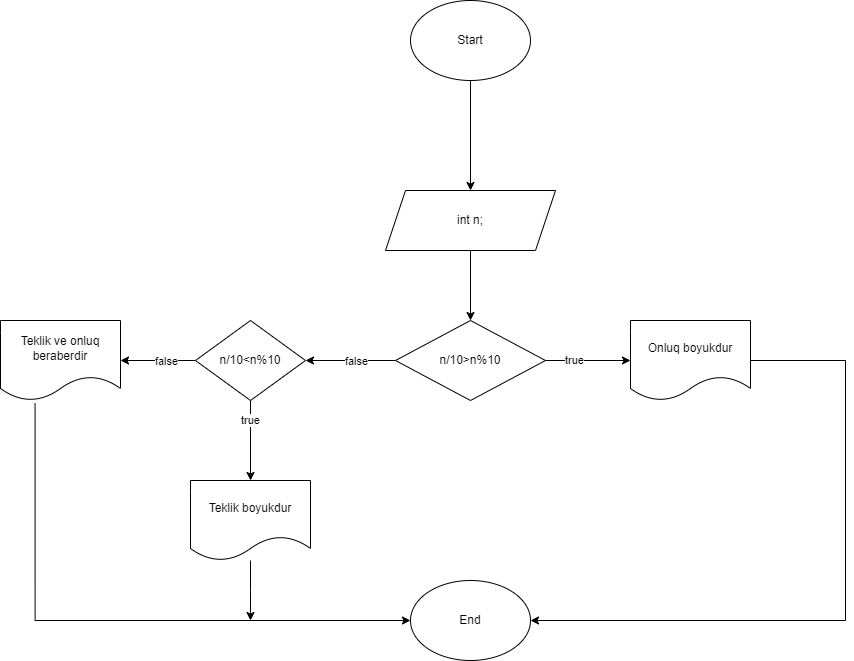

The diagram above was exported from draw.io. Its source (the exported page's mxGraphModel, read from the mxfile embedded in the PNG):
<mxGraphModel dx="1900" dy="557" grid="1" gridSize="10" guides="1" tooltips="1" connect="1" arrows="1" fold="1" page="1" pageScale="1" pageWidth="850" pageHeight="1100" math="0" shadow="0">
  <root>
    <mxCell id="0" />
    <mxCell id="1" parent="0" />
    <mxCell id="LTLpM3FtaO3eFSq0axqD-3" value="" style="edgeStyle=orthogonalEdgeStyle;rounded=0;orthogonalLoop=1;jettySize=auto;html=1;" edge="1" parent="1" source="LTLpM3FtaO3eFSq0axqD-1" target="LTLpM3FtaO3eFSq0axqD-2">
      <mxGeometry relative="1" as="geometry" />
    </mxCell>
    <mxCell id="LTLpM3FtaO3eFSq0axqD-1" value="Start" style="ellipse;whiteSpace=wrap;html=1;" vertex="1" parent="1">
      <mxGeometry x="365" y="640" width="120" height="80" as="geometry" />
    </mxCell>
    <mxCell id="LTLpM3FtaO3eFSq0axqD-5" value="" style="edgeStyle=orthogonalEdgeStyle;rounded=0;orthogonalLoop=1;jettySize=auto;html=1;" edge="1" parent="1" source="LTLpM3FtaO3eFSq0axqD-2" target="LTLpM3FtaO3eFSq0axqD-4">
      <mxGeometry relative="1" as="geometry" />
    </mxCell>
    <mxCell id="LTLpM3FtaO3eFSq0axqD-2" value="int n;" style="shape=parallelogram;perimeter=parallelogramPerimeter;whiteSpace=wrap;html=1;fixedSize=1;" vertex="1" parent="1">
      <mxGeometry x="340" y="830" width="170" height="60" as="geometry" />
    </mxCell>
    <mxCell id="LTLpM3FtaO3eFSq0axqD-7" value="" style="edgeStyle=orthogonalEdgeStyle;rounded=0;orthogonalLoop=1;jettySize=auto;html=1;" edge="1" parent="1" source="LTLpM3FtaO3eFSq0axqD-4" target="LTLpM3FtaO3eFSq0axqD-6">
      <mxGeometry relative="1" as="geometry" />
    </mxCell>
    <mxCell id="LTLpM3FtaO3eFSq0axqD-8" value="true" style="edgeLabel;html=1;align=center;verticalAlign=middle;resizable=0;points=[];" vertex="1" connectable="0" parent="LTLpM3FtaO3eFSq0axqD-7">
      <mxGeometry x="-0.3516" y="1" relative="1" as="geometry">
        <mxPoint as="offset" />
      </mxGeometry>
    </mxCell>
    <mxCell id="LTLpM3FtaO3eFSq0axqD-10" value="" style="edgeStyle=orthogonalEdgeStyle;rounded=0;orthogonalLoop=1;jettySize=auto;html=1;" edge="1" parent="1" source="LTLpM3FtaO3eFSq0axqD-4" target="LTLpM3FtaO3eFSq0axqD-25">
      <mxGeometry relative="1" as="geometry">
        <mxPoint x="255" y="1000" as="targetPoint" />
      </mxGeometry>
    </mxCell>
    <mxCell id="LTLpM3FtaO3eFSq0axqD-11" value="false" style="edgeLabel;html=1;align=center;verticalAlign=middle;resizable=0;points=[];" vertex="1" connectable="0" parent="LTLpM3FtaO3eFSq0axqD-10">
      <mxGeometry x="-0.1116" relative="1" as="geometry">
        <mxPoint as="offset" />
      </mxGeometry>
    </mxCell>
    <mxCell id="LTLpM3FtaO3eFSq0axqD-4" value="n/10&amp;gt;n%10" style="rhombus;whiteSpace=wrap;html=1;" vertex="1" parent="1">
      <mxGeometry x="350" y="960" width="150" height="80" as="geometry" />
    </mxCell>
    <mxCell id="LTLpM3FtaO3eFSq0axqD-6" value="Onluq boyukdur" style="shape=document;whiteSpace=wrap;html=1;boundedLbl=1;" vertex="1" parent="1">
      <mxGeometry x="585" y="960" width="120" height="80" as="geometry" />
    </mxCell>
    <mxCell id="LTLpM3FtaO3eFSq0axqD-14" style="edgeStyle=orthogonalEdgeStyle;rounded=0;orthogonalLoop=1;jettySize=auto;html=1;entryX=0;entryY=0.5;entryDx=0;entryDy=0;exitX=0.288;exitY=1.032;exitDx=0;exitDy=0;exitPerimeter=0;" edge="1" parent="1" source="LTLpM3FtaO3eFSq0axqD-26" target="LTLpM3FtaO3eFSq0axqD-12">
      <mxGeometry relative="1" as="geometry">
        <mxPoint x="-10" y="1050" as="sourcePoint" />
        <mxPoint x="380" y="1320" as="targetPoint" />
        <Array as="points">
          <mxPoint x="-10" y="1260" />
        </Array>
      </mxGeometry>
    </mxCell>
    <mxCell id="LTLpM3FtaO3eFSq0axqD-12" value="End" style="ellipse;whiteSpace=wrap;html=1;" vertex="1" parent="1">
      <mxGeometry x="365" y="1220" width="120" height="80" as="geometry" />
    </mxCell>
    <mxCell id="LTLpM3FtaO3eFSq0axqD-13" style="edgeStyle=orthogonalEdgeStyle;rounded=0;orthogonalLoop=1;jettySize=auto;html=1;entryX=1;entryY=0.5;entryDx=0;entryDy=0;" edge="1" parent="1" source="LTLpM3FtaO3eFSq0axqD-6" target="LTLpM3FtaO3eFSq0axqD-12">
      <mxGeometry relative="1" as="geometry">
        <mxPoint x="680" y="1100" as="sourcePoint" />
        <mxPoint x="500" y="1260" as="targetPoint" />
        <Array as="points">
          <mxPoint x="800" y="1260" />
        </Array>
      </mxGeometry>
    </mxCell>
    <mxCell id="LTLpM3FtaO3eFSq0axqD-27" value="" style="edgeStyle=orthogonalEdgeStyle;rounded=0;orthogonalLoop=1;jettySize=auto;html=1;" edge="1" parent="1" source="LTLpM3FtaO3eFSq0axqD-25" target="LTLpM3FtaO3eFSq0axqD-26">
      <mxGeometry relative="1" as="geometry" />
    </mxCell>
    <mxCell id="LTLpM3FtaO3eFSq0axqD-30" value="false" style="edgeLabel;html=1;align=center;verticalAlign=middle;resizable=0;points=[];" vertex="1" connectable="0" parent="LTLpM3FtaO3eFSq0axqD-27">
      <mxGeometry x="-0.2" y="3" relative="1" as="geometry">
        <mxPoint y="-3" as="offset" />
      </mxGeometry>
    </mxCell>
    <mxCell id="LTLpM3FtaO3eFSq0axqD-29" value="" style="edgeStyle=orthogonalEdgeStyle;rounded=0;orthogonalLoop=1;jettySize=auto;html=1;" edge="1" parent="1" source="LTLpM3FtaO3eFSq0axqD-25" target="LTLpM3FtaO3eFSq0axqD-28">
      <mxGeometry relative="1" as="geometry" />
    </mxCell>
    <mxCell id="LTLpM3FtaO3eFSq0axqD-34" value="true" style="edgeLabel;html=1;align=center;verticalAlign=middle;resizable=0;points=[];" vertex="1" connectable="0" parent="LTLpM3FtaO3eFSq0axqD-29">
      <mxGeometry x="-0.52" y="-1" relative="1" as="geometry">
        <mxPoint as="offset" />
      </mxGeometry>
    </mxCell>
    <mxCell id="LTLpM3FtaO3eFSq0axqD-25" value="n/10&amp;lt;n%10" style="rhombus;whiteSpace=wrap;html=1;" vertex="1" parent="1">
      <mxGeometry x="150" y="960" width="110" height="80" as="geometry" />
    </mxCell>
    <mxCell id="LTLpM3FtaO3eFSq0axqD-26" value="Teklik ve onluq beraberdir" style="shape=document;whiteSpace=wrap;html=1;boundedLbl=1;" vertex="1" parent="1">
      <mxGeometry x="-45" y="960" width="120" height="80" as="geometry" />
    </mxCell>
    <mxCell id="LTLpM3FtaO3eFSq0axqD-32" style="edgeStyle=orthogonalEdgeStyle;rounded=0;orthogonalLoop=1;jettySize=auto;html=1;" edge="1" parent="1" source="LTLpM3FtaO3eFSq0axqD-28">
      <mxGeometry relative="1" as="geometry">
        <mxPoint x="205" y="1260" as="targetPoint" />
      </mxGeometry>
    </mxCell>
    <mxCell id="LTLpM3FtaO3eFSq0axqD-28" value="Teklik boyukdur" style="shape=document;whiteSpace=wrap;html=1;boundedLbl=1;" vertex="1" parent="1">
      <mxGeometry x="145" y="1120" width="120" height="80" as="geometry" />
    </mxCell>
  </root>
</mxGraphModel>